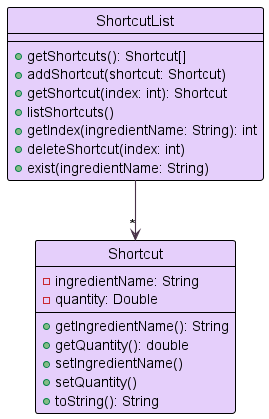

The diagram above was rendered by PlantUML. Its source (embedded in the PNG):
@startuml
!include style.puml
skinparam arrowThickness 1.1
skinparam arrowColor CLASS_ARROW_COLOR
skinparam classBackgroundColor CLASS_DIAGRAM_COLOR

Class ShortcutList {
    + getShortcuts(): Shortcut[]
    + addShortcut(shortcut: Shortcut)
    + getShortcut(index: int): Shortcut
    + listShortcuts()
    + getIndex(ingredientName: String): int
    + deleteShortcut(index: int)
    + exist(ingredientName: String)
}


Class Shortcut {
    - ingredientName: String
    - quantity: Double

    + getIngredientName(): String
    + getQuantity(): double
    + setIngredientName()
    + setQuantity()
    + toString(): String
}

ShortcutList -down-> "*" Shortcut

@enduml